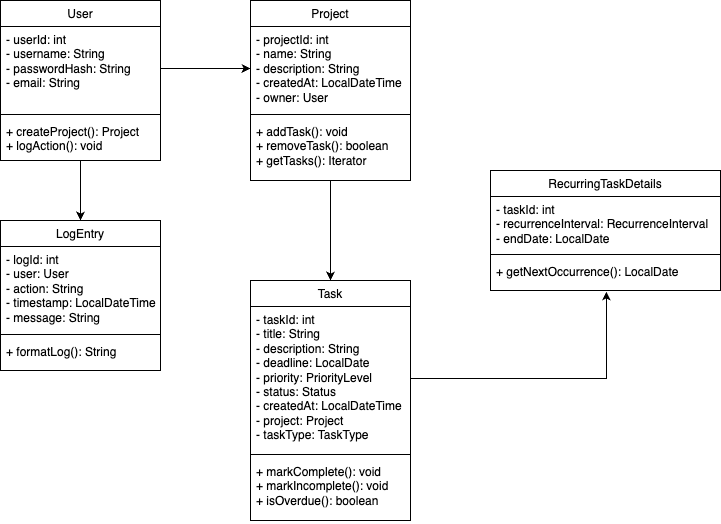

The diagram above was exported from draw.io. Its source (the exported page's mxGraphModel, read from the mxfile embedded in the PNG):
<mxGraphModel dx="1426" dy="747" grid="1" gridSize="10" guides="1" tooltips="1" connect="1" arrows="1" fold="1" page="1" pageScale="1" pageWidth="850" pageHeight="1100" math="0" shadow="0">
  <root>
    <mxCell id="0" />
    <mxCell id="1" parent="0" />
    <mxCell id="x__wYM1XEpppS8s5J9GM-22" value="" style="edgeStyle=orthogonalEdgeStyle;rounded=0;orthogonalLoop=1;jettySize=auto;html=1;entryX=0.5;entryY=0;entryDx=0;entryDy=0;" edge="1" parent="1" source="x__wYM1XEpppS8s5J9GM-2" target="x__wYM1XEpppS8s5J9GM-15">
      <mxGeometry relative="1" as="geometry" />
    </mxCell>
    <mxCell id="x__wYM1XEpppS8s5J9GM-2" value="&lt;span style=&quot;font-weight: 400;&quot;&gt;Project&lt;/span&gt;" style="swimlane;fontStyle=1;align=center;verticalAlign=top;childLayout=stackLayout;horizontal=1;startSize=26;horizontalStack=0;resizeParent=1;resizeParentMax=0;resizeLast=0;collapsible=1;marginBottom=0;whiteSpace=wrap;html=1;" vertex="1" parent="1">
      <mxGeometry x="315" y="20" width="160" height="180" as="geometry" />
    </mxCell>
    <mxCell id="x__wYM1XEpppS8s5J9GM-3" value="&lt;span style=&quot;text-align: center;&quot;&gt;- projectId: int&lt;/span&gt;&lt;br style=&quot;text-align: center;&quot;&gt;&lt;span style=&quot;text-align: center;&quot;&gt;- name: String&lt;/span&gt;&lt;br style=&quot;text-align: center;&quot;&gt;&lt;span style=&quot;text-align: center;&quot;&gt;- description: String&lt;/span&gt;&lt;br style=&quot;text-align: center;&quot;&gt;&lt;span style=&quot;text-align: center;&quot;&gt;- createdAt: LocalDateTime&lt;/span&gt;&lt;br style=&quot;text-align: center;&quot;&gt;&lt;span style=&quot;text-align: center;&quot;&gt;- owner: User&lt;/span&gt;&lt;div&gt;&lt;br&gt;&lt;/div&gt;" style="text;strokeColor=none;fillColor=none;align=left;verticalAlign=top;spacingLeft=4;spacingRight=4;overflow=hidden;rotatable=0;points=[[0,0.5],[1,0.5]];portConstraint=eastwest;whiteSpace=wrap;html=1;" vertex="1" parent="x__wYM1XEpppS8s5J9GM-2">
      <mxGeometry y="26" width="160" height="84" as="geometry" />
    </mxCell>
    <mxCell id="x__wYM1XEpppS8s5J9GM-4" value="" style="line;strokeWidth=1;fillColor=none;align=left;verticalAlign=middle;spacingTop=-1;spacingLeft=3;spacingRight=3;rotatable=0;labelPosition=right;points=[];portConstraint=eastwest;strokeColor=inherit;" vertex="1" parent="x__wYM1XEpppS8s5J9GM-2">
      <mxGeometry y="110" width="160" height="8" as="geometry" />
    </mxCell>
    <mxCell id="x__wYM1XEpppS8s5J9GM-5" value="&lt;span style=&quot;text-align: center;&quot;&gt;+ addTask(): void&lt;/span&gt;&lt;br style=&quot;text-align: center;&quot;&gt;&lt;span style=&quot;text-align: center;&quot;&gt;+ removeTask(): boolean&lt;/span&gt;&lt;br style=&quot;text-align: center;&quot;&gt;&lt;span style=&quot;text-align: center;&quot;&gt;+ getTasks(): Iterator&lt;/span&gt;" style="text;strokeColor=none;fillColor=none;align=left;verticalAlign=top;spacingLeft=4;spacingRight=4;overflow=hidden;rotatable=0;points=[[0,0.5],[1,0.5]];portConstraint=eastwest;whiteSpace=wrap;html=1;" vertex="1" parent="x__wYM1XEpppS8s5J9GM-2">
      <mxGeometry y="118" width="160" height="62" as="geometry" />
    </mxCell>
    <mxCell id="x__wYM1XEpppS8s5J9GM-10" value="&lt;span style=&quot;font-weight: 400;&quot;&gt;RecurringTaskDetails&lt;/span&gt;" style="swimlane;fontStyle=1;align=center;verticalAlign=top;childLayout=stackLayout;horizontal=1;startSize=26;horizontalStack=0;resizeParent=1;resizeParentMax=0;resizeLast=0;collapsible=1;marginBottom=0;whiteSpace=wrap;html=1;" vertex="1" parent="1">
      <mxGeometry x="555" y="190" width="230" height="120" as="geometry" />
    </mxCell>
    <mxCell id="x__wYM1XEpppS8s5J9GM-11" value="&lt;div&gt;&lt;span style=&quot;text-align: center;&quot;&gt;- taskId: int&lt;/span&gt;&lt;br style=&quot;text-align: center;&quot;&gt;&lt;span style=&quot;text-align: center;&quot;&gt;- recurrenceInterval: RecurrenceInterval&lt;/span&gt;&lt;br style=&quot;text-align: center;&quot;&gt;&lt;span style=&quot;text-align: center;&quot;&gt;- endDate: LocalDate&lt;/span&gt;&lt;/div&gt;" style="text;strokeColor=none;fillColor=none;align=left;verticalAlign=top;spacingLeft=4;spacingRight=4;overflow=hidden;rotatable=0;points=[[0,0.5],[1,0.5]];portConstraint=eastwest;whiteSpace=wrap;html=1;" vertex="1" parent="x__wYM1XEpppS8s5J9GM-10">
      <mxGeometry y="26" width="230" height="54" as="geometry" />
    </mxCell>
    <mxCell id="x__wYM1XEpppS8s5J9GM-12" value="" style="line;strokeWidth=1;fillColor=none;align=left;verticalAlign=middle;spacingTop=-1;spacingLeft=3;spacingRight=3;rotatable=0;labelPosition=right;points=[];portConstraint=eastwest;strokeColor=inherit;" vertex="1" parent="x__wYM1XEpppS8s5J9GM-10">
      <mxGeometry y="80" width="230" height="8" as="geometry" />
    </mxCell>
    <mxCell id="x__wYM1XEpppS8s5J9GM-13" value="&lt;span style=&quot;text-align: center;&quot;&gt;+ getNextOccurrence(): LocalDate&lt;/span&gt;" style="text;strokeColor=none;fillColor=none;align=left;verticalAlign=top;spacingLeft=4;spacingRight=4;overflow=hidden;rotatable=0;points=[[0,0.5],[1,0.5]];portConstraint=eastwest;whiteSpace=wrap;html=1;" vertex="1" parent="x__wYM1XEpppS8s5J9GM-10">
      <mxGeometry y="88" width="230" height="32" as="geometry" />
    </mxCell>
    <mxCell id="x__wYM1XEpppS8s5J9GM-15" value="&lt;span style=&quot;font-weight: 400;&quot;&gt;Task&lt;/span&gt;" style="swimlane;fontStyle=1;align=center;verticalAlign=top;childLayout=stackLayout;horizontal=1;startSize=26;horizontalStack=0;resizeParent=1;resizeParentMax=0;resizeLast=0;collapsible=1;marginBottom=0;whiteSpace=wrap;html=1;" vertex="1" parent="1">
      <mxGeometry x="315" y="300" width="160" height="240" as="geometry" />
    </mxCell>
    <mxCell id="x__wYM1XEpppS8s5J9GM-16" value="&lt;div&gt;&lt;span style=&quot;text-align: center;&quot;&gt;- taskId: int&lt;/span&gt;&lt;br style=&quot;text-align: center;&quot;&gt;&lt;span style=&quot;text-align: center;&quot;&gt;- title: String&lt;/span&gt;&lt;br style=&quot;text-align: center;&quot;&gt;&lt;span style=&quot;text-align: center;&quot;&gt;- description: String&lt;/span&gt;&lt;br style=&quot;text-align: center;&quot;&gt;&lt;span style=&quot;text-align: center;&quot;&gt;- deadline: LocalDate&lt;/span&gt;&lt;br style=&quot;text-align: center;&quot;&gt;&lt;span style=&quot;text-align: center;&quot;&gt;- priority: PriorityLevel&lt;/span&gt;&lt;br style=&quot;text-align: center;&quot;&gt;&lt;span style=&quot;text-align: center;&quot;&gt;- status: Status&lt;/span&gt;&lt;br style=&quot;text-align: center;&quot;&gt;&lt;span style=&quot;text-align: center;&quot;&gt;- createdAt: LocalDateTime&lt;/span&gt;&lt;br style=&quot;text-align: center;&quot;&gt;&lt;span style=&quot;text-align: center;&quot;&gt;- project: Project&lt;/span&gt;&lt;br style=&quot;text-align: center;&quot;&gt;&lt;span style=&quot;text-align: center;&quot;&gt;- taskType: TaskType&lt;/span&gt;&lt;br style=&quot;text-align: center;&quot;&gt;&lt;/div&gt;" style="text;strokeColor=none;fillColor=none;align=left;verticalAlign=top;spacingLeft=4;spacingRight=4;overflow=hidden;rotatable=0;points=[[0,0.5],[1,0.5]];portConstraint=eastwest;whiteSpace=wrap;html=1;" vertex="1" parent="x__wYM1XEpppS8s5J9GM-15">
      <mxGeometry y="26" width="160" height="144" as="geometry" />
    </mxCell>
    <mxCell id="x__wYM1XEpppS8s5J9GM-17" value="" style="line;strokeWidth=1;fillColor=none;align=left;verticalAlign=middle;spacingTop=-1;spacingLeft=3;spacingRight=3;rotatable=0;labelPosition=right;points=[];portConstraint=eastwest;strokeColor=inherit;" vertex="1" parent="x__wYM1XEpppS8s5J9GM-15">
      <mxGeometry y="170" width="160" height="8" as="geometry" />
    </mxCell>
    <mxCell id="x__wYM1XEpppS8s5J9GM-18" value="&lt;span style=&quot;text-align: center;&quot;&gt;+ markComplete(): void&lt;/span&gt;&lt;br style=&quot;text-align: center;&quot;&gt;&lt;span style=&quot;text-align: center;&quot;&gt;+ markIncomplete(): void&lt;/span&gt;&lt;br style=&quot;text-align: center;&quot;&gt;&lt;span style=&quot;text-align: center;&quot;&gt;+ isOverdue(): boolean&lt;/span&gt;" style="text;strokeColor=none;fillColor=none;align=left;verticalAlign=top;spacingLeft=4;spacingRight=4;overflow=hidden;rotatable=0;points=[[0,0.5],[1,0.5]];portConstraint=eastwest;whiteSpace=wrap;html=1;" vertex="1" parent="x__wYM1XEpppS8s5J9GM-15">
      <mxGeometry y="178" width="160" height="62" as="geometry" />
    </mxCell>
    <mxCell id="x__wYM1XEpppS8s5J9GM-20" style="edgeStyle=orthogonalEdgeStyle;rounded=0;orthogonalLoop=1;jettySize=auto;html=1;exitX=1;exitY=0.5;exitDx=0;exitDy=0;entryX=0.504;entryY=1.031;entryDx=0;entryDy=0;entryPerimeter=0;" edge="1" parent="1" source="x__wYM1XEpppS8s5J9GM-16" target="x__wYM1XEpppS8s5J9GM-13">
      <mxGeometry relative="1" as="geometry" />
    </mxCell>
    <mxCell id="x__wYM1XEpppS8s5J9GM-36" value="" style="edgeStyle=orthogonalEdgeStyle;rounded=0;orthogonalLoop=1;jettySize=auto;html=1;entryX=0.5;entryY=0;entryDx=0;entryDy=0;" edge="1" parent="1" source="x__wYM1XEpppS8s5J9GM-23" target="x__wYM1XEpppS8s5J9GM-30">
      <mxGeometry relative="1" as="geometry" />
    </mxCell>
    <mxCell id="x__wYM1XEpppS8s5J9GM-23" value="&lt;span style=&quot;&quot;&gt;User&lt;/span&gt;" style="swimlane;fontStyle=0;align=center;verticalAlign=top;childLayout=stackLayout;horizontal=1;startSize=26;horizontalStack=0;resizeParent=1;resizeParentMax=0;resizeLast=0;collapsible=1;marginBottom=0;whiteSpace=wrap;html=1;" vertex="1" parent="1">
      <mxGeometry x="65" y="20" width="160" height="160" as="geometry" />
    </mxCell>
    <mxCell id="x__wYM1XEpppS8s5J9GM-24" value="&lt;div&gt;&lt;span style=&quot;text-align: center;&quot;&gt;- userId: int&lt;/span&gt;&lt;br style=&quot;text-align: center;&quot;&gt;&lt;span style=&quot;text-align: center;&quot;&gt;- username: String&lt;/span&gt;&lt;br style=&quot;text-align: center;&quot;&gt;&lt;span style=&quot;text-align: center;&quot;&gt;- passwordHash: String&lt;/span&gt;&lt;br style=&quot;text-align: center;&quot;&gt;&lt;span style=&quot;text-align: center;&quot;&gt;- email: String&lt;/span&gt;&lt;/div&gt;" style="text;strokeColor=none;fillColor=none;align=left;verticalAlign=top;spacingLeft=4;spacingRight=4;overflow=hidden;rotatable=0;points=[[0,0.5],[1,0.5]];portConstraint=eastwest;whiteSpace=wrap;html=1;" vertex="1" parent="x__wYM1XEpppS8s5J9GM-23">
      <mxGeometry y="26" width="160" height="84" as="geometry" />
    </mxCell>
    <mxCell id="x__wYM1XEpppS8s5J9GM-25" value="" style="line;strokeWidth=1;fillColor=none;align=left;verticalAlign=middle;spacingTop=-1;spacingLeft=3;spacingRight=3;rotatable=0;labelPosition=right;points=[];portConstraint=eastwest;strokeColor=inherit;" vertex="1" parent="x__wYM1XEpppS8s5J9GM-23">
      <mxGeometry y="110" width="160" height="8" as="geometry" />
    </mxCell>
    <mxCell id="x__wYM1XEpppS8s5J9GM-26" value="&lt;span style=&quot;text-align: center;&quot;&gt;+ createProject(): Project&lt;/span&gt;&lt;br style=&quot;text-align: center;&quot;&gt;&lt;span style=&quot;text-align: center;&quot;&gt;+ logAction(): void&lt;/span&gt;" style="text;strokeColor=none;fillColor=none;align=left;verticalAlign=top;spacingLeft=4;spacingRight=4;overflow=hidden;rotatable=0;points=[[0,0.5],[1,0.5]];portConstraint=eastwest;whiteSpace=wrap;html=1;" vertex="1" parent="x__wYM1XEpppS8s5J9GM-23">
      <mxGeometry y="118" width="160" height="42" as="geometry" />
    </mxCell>
    <mxCell id="x__wYM1XEpppS8s5J9GM-27" style="edgeStyle=orthogonalEdgeStyle;rounded=0;orthogonalLoop=1;jettySize=auto;html=1;exitX=1;exitY=0.5;exitDx=0;exitDy=0;entryX=0;entryY=0.5;entryDx=0;entryDy=0;" edge="1" parent="1" source="x__wYM1XEpppS8s5J9GM-24" target="x__wYM1XEpppS8s5J9GM-3">
      <mxGeometry relative="1" as="geometry" />
    </mxCell>
    <mxCell id="x__wYM1XEpppS8s5J9GM-30" value="&lt;span style=&quot;font-weight: 400;&quot;&gt;LogEntry&lt;/span&gt;" style="swimlane;fontStyle=1;align=center;verticalAlign=top;childLayout=stackLayout;horizontal=1;startSize=26;horizontalStack=0;resizeParent=1;resizeParentMax=0;resizeLast=0;collapsible=1;marginBottom=0;whiteSpace=wrap;html=1;" vertex="1" parent="1">
      <mxGeometry x="65" y="240" width="160" height="150" as="geometry" />
    </mxCell>
    <mxCell id="x__wYM1XEpppS8s5J9GM-31" value="&lt;span style=&quot;text-align: center;&quot;&gt;- logId: int&lt;/span&gt;&lt;br style=&quot;text-align: center;&quot;&gt;&lt;span style=&quot;text-align: center;&quot;&gt;- user: User&lt;/span&gt;&lt;br style=&quot;text-align: center;&quot;&gt;&lt;span style=&quot;text-align: center;&quot;&gt;- action: String&lt;/span&gt;&lt;br style=&quot;text-align: center;&quot;&gt;&lt;span style=&quot;text-align: center;&quot;&gt;- timestamp: LocalDateTime&lt;/span&gt;&lt;br style=&quot;text-align: center;&quot;&gt;&lt;span style=&quot;text-align: center;&quot;&gt;- message: String&lt;/span&gt;" style="text;strokeColor=none;fillColor=none;align=left;verticalAlign=top;spacingLeft=4;spacingRight=4;overflow=hidden;rotatable=0;points=[[0,0.5],[1,0.5]];portConstraint=eastwest;whiteSpace=wrap;html=1;" vertex="1" parent="x__wYM1XEpppS8s5J9GM-30">
      <mxGeometry y="26" width="160" height="84" as="geometry" />
    </mxCell>
    <mxCell id="x__wYM1XEpppS8s5J9GM-32" value="" style="line;strokeWidth=1;fillColor=none;align=left;verticalAlign=middle;spacingTop=-1;spacingLeft=3;spacingRight=3;rotatable=0;labelPosition=right;points=[];portConstraint=eastwest;strokeColor=inherit;" vertex="1" parent="x__wYM1XEpppS8s5J9GM-30">
      <mxGeometry y="110" width="160" height="8" as="geometry" />
    </mxCell>
    <mxCell id="x__wYM1XEpppS8s5J9GM-33" value="&lt;span style=&quot;text-align: center;&quot;&gt;+ formatLog(): String&lt;/span&gt;" style="text;strokeColor=none;fillColor=none;align=left;verticalAlign=top;spacingLeft=4;spacingRight=4;overflow=hidden;rotatable=0;points=[[0,0.5],[1,0.5]];portConstraint=eastwest;whiteSpace=wrap;html=1;" vertex="1" parent="x__wYM1XEpppS8s5J9GM-30">
      <mxGeometry y="118" width="160" height="32" as="geometry" />
    </mxCell>
  </root>
</mxGraphModel>